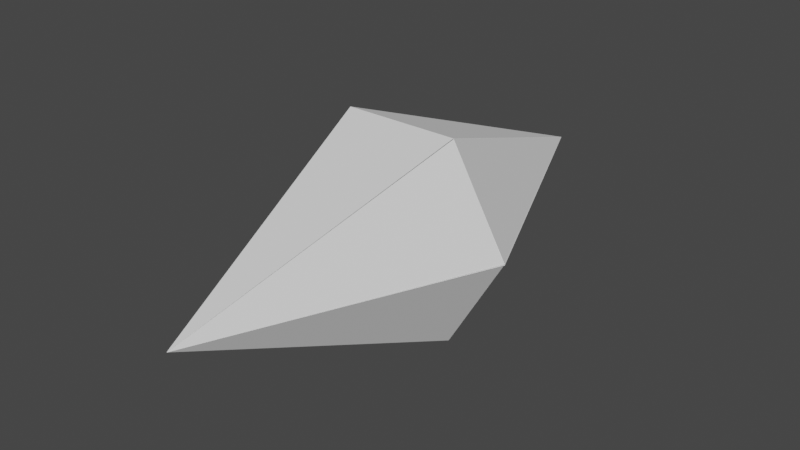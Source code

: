 # Source: diamond.blend  (saved by Blender 2.80.75; exported with 4.5.12 LTS)
import bpy
from mathutils import Matrix  # noqa: F401  (used for matrix-valued properties, if any)

bpy.ops.wm.read_factory_settings(use_empty=True)
scene = bpy.context.scene
scene.name = 'Scene'

# ---- collections
col_collection = bpy.data.collections.new('Collection'); scene.collection.children.link(col_collection)

# ---- world
world_world = bpy.data.worlds.new('World'); scene.world = world_world
world_world.use_nodes = True; world_world.node_tree.nodes.clear()
_N = world_world.node_tree.nodes; _L = world_world.node_tree.links
n0 = _N.new('ShaderNodeOutputWorld'); n0.name = 'World Output'; n0.location = (300, 300)
n1 = _N.new('ShaderNodeBackground'); n1.name = 'Background'; n1.location = (10, 300)
n1.inputs[0].default_value = (0.05088, 0.05088, 0.05088, 1.0)
_L.new(n1.outputs[0], n0.inputs[0])
n0.is_active_output = True
world_world.color = (0.05088, 0.05088, 0.05088)
world_world.use_sun_shadow = False
world_world.sun_shadow_jitter_overblur = 0.0

# ---- meshes
me_ea4e804919bd44a991ea9d792175ffd6 = bpy.data.meshes.new('Ea4E804919Bd44A991Ea9D792175Ffd6')
me_ea4e804919bd44a991ea9d792175ffd6.from_pydata([(0.001935, -17.75, 0.01128), (0.002096, -17.75, 0.01118), (0.005354, -17.79, 0.01722), (0.001988, -17.75, 0.01119), (0.01581, -17.79, 0.01119), (0.01577, -17.79, 0.01126), (0.01589, -17.79, 0.01126), (0.04071, -17.73, 0.0113), (7.595, -0.003735, -0.01244), (7.615, -0.003688, 0.02338), (7.605, 0.0007539, 0.02934), (7.594, 0.005132, 0.03379), (7.594, 0.005134, 0.03522), (7.594, -0.003668, -0.01223), (7.581, 0.0007263, -0.01222), (0.01501, -17.74, 0.02313), (0.008745, -17.75, 0.02312), (7.593, 0.0007578, 0.03521), (3.296, -10.06, 0.02836), (7.594, -0.003619, 0.0338), (7.573, 0.0007352, 0.001245), (7.579, -0.003668, 0.0149), (0.001988, -17.75, 0.01119), (0.002183, -17.75, 0.01137), (0.006252, -17.73, 0.003777), (0.001988, -17.75, 0.0112), (0.001959, -17.75, 0.01129), (0.001953, -17.75, 0.01131), (0.001982, -17.75, 0.0112), (0.001935, -17.75, 0.01128), (7.565, 0.0007262, -0.0124), (3.805, -0.003635, -6.576), (0.002005, -17.75, 0.01116), (0.002122, -17.75, 0.01114), (0.01495, -17.74, -0.0007162), (3.826, -0.01246, -6.588), (0.01586, -17.79, 0.0111), (7.579, -0.003772, -0.03973), (7.573, 0.0007172, -0.02586), (3.267, -10.12, -0.02618), (-0.01479, -17.74, 0.006024), (-0.02035, -17.7, 0.0112), (-3.812, -8.91, 0.01134), (-0.004916, -17.79, -0.0006814), (-0.05119, -17.63, 0.01137), (-3.822, -0.003626, -6.564), (-7.59, -0.003682, 0.01136), (3.785, -0.00365, -6.588), (0.005795, -17.74, -0.005947), (3.784, -0.01249, -6.612), (0.008864, -17.75, -0.0006685), (0.005492, -17.79, 0.005285), (0.01592, -17.79, 0.01122), (7.615, -0.003668, -0.04828), (7.605, 0.0006984, -0.05412), (7.592, 0.0006945, -0.06005), (7.593, -0.003748, -0.05861), (3.826, 0.005172, -6.588), (7.579, 0.005188, -0.03974), (2.319, 12.32, -0.01228), (2.303, 12.35, -0.01236), (2.283, 12.4, -0.01228), (0.006271, 17.73, -0.0198), (0.002202, 17.75, -0.01223), (0.002007, 17.75, -0.01241), (0.002007, 17.75, -0.0124), (0.001978, 17.75, -0.01231), (0.001954, 17.75, -0.01232), (0.002001, 17.75, -0.0124), (0.01211, 17.74, -0.003136), (0.007248, 17.75, -0.003117), (0.001972, 17.75, -0.01229), (3.826, 0.005099, 6.563), (3.846, -0.003708, 6.575), (7.594, 0.005121, -0.01224), (7.615, 0.005188, 0.02338), (7.595, 0.005188, -0.01228), (7.594, 0.005133, -0.01228), (7.594, -0.003619, 0.03522), (7.597, 0.01395, 0.03008), (2.346, 12.3, 0.007036), (0.04073, 17.74, -0.01228), (7.588, 0.0118, 0.03519), (7.579, 0.005157, 0.01489), (7.579, 0.005201, 0.01489), (-0.004879, -17.79, 0.02314), (-3.794, 0.005119, 6.587), (-3.794, 0.005123, 6.587), (-3.794, 0.005123, 6.587), (-3.801, 0.005107, 6.575), (-3.798, 0.005115, 6.581), (-3.793, 0.001237, 6.585), (0.005767, -17.74, 0.02826), (0.001912, -17.75, 0.01127), (-7.604, -0.003646, -0.01242), (-7.601, -0.01142, -0.01241), (-3.815, -0.0037, 6.599), (-0.005036, -17.79, 0.02323), (-3.794, 0.005119, 6.587), (-3.794, 0.005115, 6.587), (-7.591, -0.003682, 0.01157), (-3.814, 0.001221, 6.573), (-7.625, -0.01247, -0.0004992), (-7.618, -0.01245, 0.01162), (-7.601, -0.01134, 0.03522), (-7.606, -0.01242, 0.03265), (-0.0147, -17.74, 0.01644), (0.001899, -17.75, 0.01128), (-7.606, -0.01252, -0.009784), (-7.618, -0.01252, 0.01141), (-3.834, -8.857, 0.01142), (-3.815, 0.005107, 6.575), (3.805, 0.005099, 6.575), (3.805, -0.003708, 6.599), (-0.004879, -17.79, 0.01132), (-0.01172, -17.75, 0.0113), (-0.004879, -17.79, 0.02332), (-3.794, 0.005115, 6.587), (-3.815, 0.01395, 6.599), (-3.801, 0.005115, 6.575), (-3.793, 0.008999, 6.585), (-7.625, -0.01252, 0.02339), (-3.836, -0.01246, -6.588), (-7.604, -0.003682, 0.03523), (-3.815, -0.003631, -6.576), (-3.814, -0.00751, -6.574), (-3.815, -0.003635, -6.576), (-3.815, -0.003631, -6.576), (-3.815, -0.003626, -6.576), (-3.818, -0.003626, -6.57), (-3.815, -0.003626, -6.576), (-3.835, -0.007511, -6.562), (-3.815, -0.003635, -6.576), (-3.814, 0.0002513, -6.574), (-3.822, -0.003619, -6.564), (-3.836, 0.005188, -6.588), (-3.835, -0.003626, -6.564), (7.593, 0.005138, -0.05861), (7.594, 0.005138, -0.06006), (7.615, 0.005073, -0.04829), (7.594, -0.00375, -0.06006), (3.267, 10.13, -0.03964), (0.01594, 17.79, -0.01243), (0.01588, 17.79, -0.01255), (0.005512, 17.79, -0.01836), (0.01497, 17.74, -0.0243), (0.008883, 17.75, -0.02427), (5.577, 0.005115, 3.482), (3.824, 0.01286, 6.56), (0.002024, 17.75, -0.01244), (0.002141, 17.75, -0.01246), (0.01579, 17.79, -0.01239), (0.005373, 17.79, -0.006425), (0.01591, 17.79, -0.01239), (0.008222, 17.76, -0.001431), (0.0151, 17.74, -0.00142), (7.595, 0.005172, -0.0124), (7.595, 0.005188, -0.01245), (7.595, 0.005188, -0.01236), (4.644, 6.946, -0.0004816), (7.606, 0.01395, 0.01467), (0.002007, 17.75, -0.01241), (0.001955, 17.75, -0.01232), (0.002115, 17.75, -0.01242), (0.01583, 17.79, -0.01247), (-0.004897, 17.79, -0.02434), (-0.004859, 17.79, -0.01233), (0.005814, 17.74, -0.02953), (3.785, -0.003635, -6.588), (3.784, 0.005172, -6.612), (-0.05118, 17.63, -0.01206), (-7.59, 0.005182, 0.01135), (-0.02033, 17.7, -0.01233), (-0.01477, 17.74, -0.01756), (-3.811, 8.912, -0.0005031), (0.001931, 17.75, -0.01233), (-0.0116, 17.75, -0.01233), (-0.0117, 17.75, -0.0123), (0.001919, 17.75, -0.01232), (-0.01157, 17.75, -0.0123), (-0.01166, 17.75, -0.0123), (-0.0001204, 17.74, -0.008726), (0.00496, 17.74, -0.00714), (0.003371, 17.75, -0.006068), (0.005182, 17.74, -0.007102), (-0.004859, 17.74, -0.01233), (0.01684, 17.74, -0.0004263), (3.846, 0.01392, 6.575), (3.827, 0.01395, 6.561), (7.595, 0.005133, -0.0124), (7.615, 0.01395, -0.0005169), (5.598, 0.01395, 3.494), (-0.004859, 17.75, -0.0102), (-0.004859, 17.79, -0.0005169), (-0.01908, 17.76, -0.001511), (-0.005017, 17.79, -0.0004263), (-7.625, 0.01395, -0.0005169), (-7.606, 0.01399, -0.009801), (-7.604, 0.005115, -0.01242), (-7.601, 0.01289, -0.01242), (-0.01309, 17.75, -0.006068), (-0.01468, 17.74, -0.00714), (-0.009599, 17.74, -0.008726), (-7.618, 0.01395, 0.0116), (-7.618, 0.01402, 0.01139), (-3.834, 8.859, -0.000361), (-7.606, 0.01395, 0.03264), (-7.591, 0.005182, 0.01156), (-7.601, 0.01287, 0.0352), (-3.814, 0.008999, 6.573), (-0.004859, 17.72, -0.0005169), (3.791, 0.005115, 6.575), (3.784, 0.008999, 6.585), (3.805, 0.01395, 6.599), (-3.815, 0.005115, 6.575), (-0.01169, 17.75, -0.0123), (-0.004859, 17.79, -0.0003352), (-7.625, 0.01404, 0.02337), (-7.604, 0.005214, 0.03523), (-3.835, 0.0002673, -6.562), (-3.835, -0.003619, -6.564), (-0.004702, 17.79, -0.0004263), (3.804, 0.008999, 6.573), (-0.01168, 17.75, -0.01233), (-0.01166, 17.75, -0.0123), (-0.02532, 17.78, -0.01233), (3.785, 0.005115, 6.587), (3.805, 0.005115, 6.575)], [], [(0, 1, 2), (0, 3, 1), (1, 4, 2), (2, 4, 5), (4, 6, 5), (7, 8, 9), (10, 11, 12), (8, 13, 9), (9, 13, 10), (10, 13, 14), (15, 16, 6), (6, 16, 2), (5, 6, 2), (17, 10, 12), (9, 10, 18), (7, 9, 18), (17, 18, 19), (19, 18, 10), (11, 17, 12), (20, 21, 17), (17, 21, 18), (22, 23, 24), (22, 25, 23), (23, 25, 26), (27, 23, 26), (27, 16, 23), (23, 16, 15), (28, 29, 25), (25, 29, 26), (23, 30, 24), (24, 30, 31), (32, 24, 33), (33, 24, 34), (34, 24, 31), (35, 34, 31), (35, 36, 34), (37, 35, 38), (38, 35, 31), (36, 35, 39), (39, 35, 37), (40, 28, 41), (42, 40, 41), (42, 43, 40), (44, 41, 25), (25, 41, 28), (25, 22, 44), (44, 22, 45), (46, 44, 45), (22, 24, 45), (45, 24, 47), (32, 48, 24), (24, 48, 47), (47, 48, 49), (49, 48, 43), (33, 50, 32), (32, 50, 48), (50, 34, 51), (51, 34, 36), (52, 36, 39), (53, 39, 54), (53, 52, 39), (51, 36, 52), (55, 56, 39), (39, 56, 54), (31, 57, 38), (38, 57, 58), (30, 59, 31), (31, 59, 60), (61, 31, 60), (61, 62, 31), (61, 63, 62), (62, 63, 64), (64, 63, 65), (65, 63, 66), (67, 65, 66), (67, 68, 65), (69, 70, 63), (63, 70, 71), (66, 63, 71), (39, 37, 55), (55, 37, 38), (30, 23, 72), (33, 34, 50), (13, 8, 53), (53, 8, 7), (52, 7, 73), (52, 53, 7), (7, 18, 73), (73, 18, 21), (14, 74, 10), (10, 74, 75), (75, 74, 76), (76, 74, 77), (19, 10, 78), (10, 79, 11), (10, 75, 79), (79, 75, 80), (80, 75, 81), (79, 82, 11), (11, 82, 17), (10, 17, 78), (20, 17, 83), (83, 17, 84), (84, 17, 82), (21, 20, 73), (73, 20, 72), (0, 2, 85), (86, 87, 88), (89, 90, 91), (91, 90, 86), (16, 27, 92), (93, 41, 29), (29, 41, 44), (89, 44, 46), (94, 46, 95), (94, 89, 46), (29, 44, 89), (85, 96, 97), (2, 16, 85), (85, 16, 92), (98, 96, 99), (99, 96, 91), (86, 99, 91), (98, 86, 88), (87, 98, 88), (89, 100, 101), (89, 94, 100), (100, 94, 102), (103, 100, 102), (100, 104, 101), (101, 104, 96), (96, 104, 105), (89, 96, 90), (90, 96, 98), (41, 106, 42), (41, 107, 106), (41, 93, 107), (85, 97, 106), (106, 97, 42), (42, 97, 102), (108, 102, 94), (95, 108, 94), (42, 102, 108), (103, 102, 109), (109, 102, 110), (110, 102, 97), (96, 110, 97), (96, 105, 110), (96, 89, 111), (89, 91, 112), (112, 91, 113), (113, 91, 96), (3, 0, 43), (43, 0, 114), (29, 89, 26), (26, 89, 112), (106, 107, 115), (0, 85, 114), (96, 85, 116), (106, 115, 85), (85, 115, 114), (101, 96, 111), (98, 99, 117), (98, 118, 90), (90, 118, 119), (86, 98, 117), (98, 87, 118), (118, 87, 120), (120, 87, 86), (99, 86, 117), (109, 110, 121), (108, 122, 42), (42, 122, 43), (109, 121, 103), (103, 121, 123), (100, 103, 123), (104, 100, 123), (104, 123, 105), (105, 123, 121), (110, 105, 121), (3, 43, 1), (1, 43, 51), (51, 43, 50), (50, 43, 48), (124, 125, 126), (126, 125, 122), (127, 126, 122), (124, 127, 128), (124, 129, 125), (125, 129, 45), (130, 124, 128), (127, 130, 128), (46, 131, 95), (46, 45, 131), (131, 122, 95), (95, 122, 108), (127, 122, 129), (129, 122, 45), (126, 127, 132), (124, 126, 132), (124, 133, 129), (129, 133, 134), (127, 124, 132), (124, 130, 133), (133, 130, 135), (135, 130, 127), (122, 131, 136), (40, 43, 115), (115, 43, 114), (45, 122, 136), (122, 125, 49), (49, 125, 47), (47, 125, 45), (131, 45, 136), (1, 51, 4), (4, 51, 52), (6, 52, 15), (6, 4, 52), (52, 73, 15), (15, 73, 72), (23, 15, 72), (137, 54, 138), (54, 55, 138), (55, 137, 138), (14, 13, 54), (54, 13, 53), (14, 54, 74), (74, 54, 139), (54, 56, 140), (55, 54, 140), (139, 54, 141), (142, 141, 143), (144, 143, 145), (146, 144, 145), (55, 141, 137), (137, 141, 54), (139, 141, 142), (142, 143, 144), (38, 58, 55), (55, 58, 141), (59, 30, 147), (147, 30, 72), (148, 147, 72), (56, 55, 140), (149, 150, 62), (62, 150, 145), (31, 145, 57), (31, 62, 145), (145, 143, 57), (17, 19, 78), (151, 152, 153), (153, 152, 154), (155, 153, 154), (156, 157, 158), (143, 141, 57), (57, 141, 58), (158, 157, 159), (159, 157, 81), (75, 159, 81), (75, 160, 159), (75, 76, 160), (161, 162, 163), (163, 162, 152), (164, 152, 151), (164, 163, 152), (153, 164, 151), (161, 165, 162), (162, 165, 166), (161, 163, 165), (165, 163, 144), (150, 149, 146), (146, 149, 167), (149, 62, 167), (167, 62, 168), (169, 167, 168), (169, 165, 167), (64, 134, 62), (62, 134, 168), (65, 170, 64), (64, 170, 134), (134, 170, 171), (170, 65, 172), (172, 65, 68), (173, 172, 68), (173, 174, 172), (173, 165, 174), (67, 175, 68), (68, 175, 176), (173, 176, 177), (173, 68, 176), (178, 179, 175), (175, 179, 176), (176, 180, 177), (67, 66, 181), (181, 66, 182), (66, 71, 182), (182, 71, 183), (71, 70, 183), (63, 61, 184), (60, 185, 61), (61, 185, 184), (184, 185, 181), (182, 184, 181), (182, 183, 184), (184, 183, 69), (69, 183, 70), (69, 63, 184), (163, 164, 144), (144, 164, 142), (142, 164, 153), (186, 153, 155), (186, 142, 153), (186, 187, 142), (186, 188, 187), (187, 188, 72), (72, 188, 148), (77, 189, 76), (76, 189, 190), (160, 76, 190), (84, 82, 191), (191, 82, 79), (156, 158, 189), (189, 158, 190), (190, 158, 159), (159, 160, 190), (79, 80, 191), (86, 90, 120), (120, 90, 119), (67, 181, 175), (175, 181, 185), (175, 185, 178), (178, 185, 192), (152, 162, 193), (174, 194, 172), (174, 195, 194), (174, 196, 195), (174, 197, 196), (196, 197, 198), (198, 197, 199), (195, 193, 194), (200, 201, 194), (194, 201, 172), (172, 201, 202), (185, 172, 202), (118, 193, 195), (154, 152, 193), (203, 204, 196), (196, 204, 205), (195, 205, 118), (195, 196, 205), (205, 206, 118), (198, 119, 207), (196, 207, 203), (196, 198, 207), (118, 208, 209), (118, 206, 208), (208, 207, 209), (209, 207, 119), (172, 210, 170), (172, 185, 210), (210, 119, 170), (170, 119, 171), (171, 119, 198), (199, 171, 198), (178, 192, 179), (119, 211, 120), (120, 211, 212), (118, 212, 213), (118, 120, 212), (119, 118, 214), (192, 185, 179), (179, 185, 176), (185, 202, 176), (176, 202, 180), (59, 147, 60), (60, 147, 211), (210, 60, 211), (210, 185, 60), (193, 162, 166), (119, 210, 211), (201, 177, 202), (202, 177, 180), (209, 119, 214), (200, 215, 201), (201, 215, 177), (193, 118, 216), (205, 204, 217), (204, 203, 217), (217, 203, 218), (218, 203, 207), (134, 171, 219), (219, 171, 199), (135, 199, 197), (135, 219, 199), (205, 217, 206), (206, 217, 218), (208, 206, 218), (207, 208, 218), (127, 129, 135), (135, 129, 134), (144, 146, 165), (165, 146, 167), (197, 174, 135), (135, 174, 165), (219, 135, 220), (135, 169, 133), (133, 169, 168), (134, 133, 168), (135, 134, 220), (134, 219, 220), (84, 191, 83), (83, 191, 187), (187, 191, 80), (81, 187, 80), (81, 142, 187), (81, 139, 142), (81, 157, 139), (139, 157, 189), (74, 189, 77), (74, 139, 189), (157, 156, 189), (72, 20, 187), (187, 20, 83), (145, 150, 146), (186, 221, 188), (188, 221, 213), (188, 213, 148), (148, 213, 222), (147, 222, 211), (147, 148, 222), (173, 223, 165), (173, 177, 223), (223, 177, 215), (223, 224, 165), (165, 224, 166), (169, 135, 165), (223, 225, 224), (224, 225, 193), (194, 225, 200), (200, 225, 215), (215, 225, 223), (118, 209, 214), (211, 213, 226), (155, 154, 186), (186, 154, 193), (221, 186, 193), (193, 213, 221), (213, 212, 226), (194, 193, 225), (212, 211, 226), (211, 222, 227), (213, 211, 227), (166, 224, 193), (213, 193, 216), (222, 213, 227), (118, 213, 216), (29, 28, 93), (93, 28, 115), (107, 93, 115), (28, 40, 115), (122, 49, 43), (27, 26, 92), (92, 26, 112), (113, 92, 112), (113, 116, 92), (92, 116, 85), (89, 101, 111), (113, 96, 116)])
me_ea4e804919bd44a991ea9d792175ffd6.use_remesh_preserve_volume = False
me_ea4e804919bd44a991ea9d792175ffd6.use_remesh_preserve_attributes = False
me_ea4e804919bd44a991ea9d792175ffd6.use_mirror_vertex_groups = False
me_ea4e804919bd44a991ea9d792175ffd6.update()

# ---- objects
ob_ea4e804919bd44a991ea9d792175ffd6 = bpy.data.objects.new('Ea4E804919Bd44A991Ea9D792175Ffd6', me_ea4e804919bd44a991ea9d792175ffd6)

# ---- transforms, parenting, visibility, modifiers, constraints
ob_ea4e804919bd44a991ea9d792175ffd6.location = (0.0, 0.0, 0.0)
ob_ea4e804919bd44a991ea9d792175ffd6.lineart.crease_threshold = 0.0

# ---- collection membership
col_collection.objects.link(ob_ea4e804919bd44a991ea9d792175ffd6)

# ---- scene / render settings (as saved in the file)
scene.frame_start = 1; scene.frame_end = 250; scene.frame_set(1)
scene.render.engine = 'BLENDER_EEVEE_NEXT'
scene.cycles.use_denoising = False
scene.cycles.samples = 128
scene.cycles.sampling_pattern = 'TABULATED_SOBOL'
scene.cycles.use_adaptive_sampling = False
scene.cycles.use_light_tree = False
scene.view_settings.view_transform = 'Filmic'
bpy.context.view_layer.update()

# ---- added for rendering (the .blend has no active camera and no usable light): camera, sun
cam_auto = bpy.data.cameras.new('AutoCamera')
cam_auto.lens = 50.0
cam_auto.sensor_width = 36.0
cam_auto.clip_end = 1000.0
ob_auto_camera = bpy.data.objects.new('AutoCamera', cam_auto)
scene.collection.objects.link(ob_auto_camera)
ob_auto_camera.location = (37.84, -45.4131, 30.2694)
ob_auto_camera.rotation_euler = (1.09748, -7.21219e-08, 0.694738)
scene.camera = ob_auto_camera
light_auto_sun = bpy.data.lights.new('AutoSun', 'SUN')
light_auto_sun.energy = 3.0
light_auto_sun.angle = 0.0523599
ob_auto_sun = bpy.data.objects.new('AutoSun', light_auto_sun)
scene.collection.objects.link(ob_auto_sun)
ob_auto_sun.rotation_euler = (0.872665, 0.174533, 0.523599)
bpy.context.view_layer.update()
